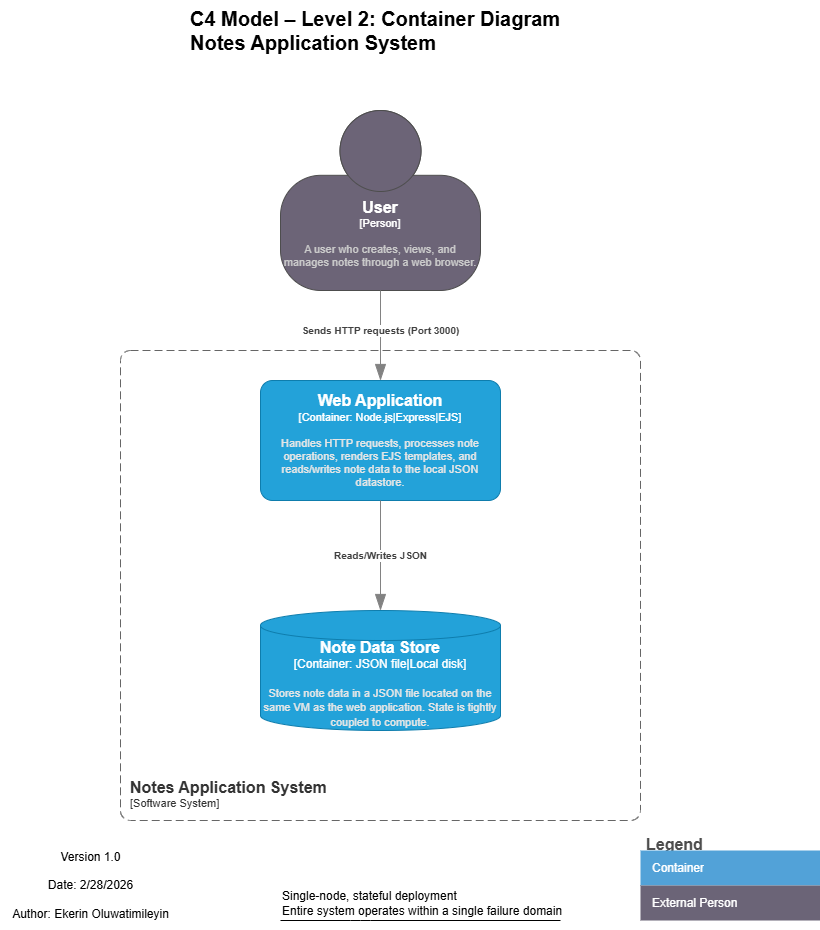

The diagram above was exported from draw.io. Its source (the exported page's mxGraphModel, read from the mxfile embedded in the PNG):
<mxGraphModel dx="800" dy="1802" grid="1" gridSize="10" guides="1" tooltips="1" connect="1" arrows="1" fold="1" page="1" pageScale="1" pageWidth="850" pageHeight="1100" background="#ffffff" math="0" shadow="0">
  <root>
    <mxCell id="0" />
    <mxCell id="1" parent="0" />
    <object placeholders="1" c4Name="User" c4Type="Person" c4Description="A user who creates, views, and manages notes through a web browser." label="&lt;font style=&quot;font-size: 16px&quot;&gt;&lt;b&gt;%c4Name%&lt;/b&gt;&lt;/font&gt;&lt;div&gt;[%c4Type%]&lt;/div&gt;&lt;br&gt;&lt;div&gt;&lt;font style=&quot;font-size: 11px&quot;&gt;&lt;font color=&quot;#cccccc&quot;&gt;%c4Description%&lt;/font&gt;&lt;/div&gt;" id="2">
      <mxCell style="html=1;fontSize=11;dashed=0;whiteSpace=wrap;fillColor=#6C6477;strokeColor=#4D4D4D;fontColor=#ffffff;shape=mxgraph.c4.person2;align=center;metaEdit=1;points=[[0.5,0,0],[1,0.5,0],[1,0.75,0],[0.75,1,0],[0.5,1,0],[0.25,1,0],[0,0.75,0],[0,0.5,0]];resizable=0;" vertex="1" parent="1">
        <mxGeometry x="280" y="-890" width="200" height="180" as="geometry" />
      </mxCell>
    </object>
    <object placeholders="1" c4Name="Web Application" c4Type="Container" c4Technology="Node.js|Express|EJS" c4Description="Handles HTTP requests, processes note operations, renders EJS templates, and reads/writes note data to the local JSON datastore." label="&lt;font style=&quot;font-size: 16px&quot;&gt; &lt;b&gt;%c4Name%&lt;/b&gt;&lt;/font&gt;&lt;div&gt;[%c4Type%: %c4Technology%]&lt;/div&gt;&lt;br&gt;&lt;div&gt;&lt;font style=&quot;font-size: 11px&quot;&gt;&lt;font color=&quot;#E6E6E6&quot;&gt;%c4Description%&lt;/font&gt;&lt;/div&gt;" id="3">
      <mxCell style="rounded=1;whiteSpace=wrap;html=1;fontSize=11;labelBackgroundColor=none;fillColor=#23A2D9;fontColor=#ffffff;align=center;arcSize=10;strokeColor=#0E7DAD;metaEdit=1;resizable=0;points=[[0.25,0,0],[0.5,0,0],[0.75,0,0],[1,0.25,0],[1,0.5,0],[1,0.75,0],[0.75,1,0],[0.5,1,0],[0.25,1,0],[0,0.75,0],[0,0.5,0],[0,0.25,0]];" vertex="1" parent="1">
        <mxGeometry x="260" y="-620" width="240" height="120" as="geometry" />
      </mxCell>
    </object>
    <object placeholders="1" c4Name="Note Data Store" c4Type="Container" c4Technology="JSON file|Local disk" c4Description="Stores note data in a JSON file located on the same VM as the web application. State is tightly coupled to compute." label="&lt;font style=&quot;font-size: 16px&quot;&gt;&lt;b&gt;%c4Name%&lt;/b&gt;&lt;/font&gt;&lt;div&gt;[%c4Type%:&amp;nbsp;%c4Technology%]&lt;/div&gt;&lt;br&gt;&lt;div&gt;&lt;font style=&quot;font-size: 11px&quot;&gt;&lt;font color=&quot;#E6E6E6&quot;&gt;%c4Description%&lt;/font&gt;&lt;/div&gt;" id="4">
      <mxCell style="shape=cylinder3;size=15;whiteSpace=wrap;html=1;boundedLbl=1;rounded=0;labelBackgroundColor=none;fillColor=#23A2D9;fontSize=12;fontColor=#ffffff;align=center;strokeColor=#0E7DAD;metaEdit=1;points=[[0.5,0,0],[1,0.25,0],[1,0.5,0],[1,0.75,0],[0.5,1,0],[0,0.75,0],[0,0.5,0],[0,0.25,0]];resizable=0;" vertex="1" parent="1">
        <mxGeometry x="260" y="-390" width="240" height="120" as="geometry" />
      </mxCell>
    </object>
    <object placeholders="1" c4Type="Relationship" c4Description="Reads/Writes JSON" label="&lt;div style=&quot;text-align: left&quot;&gt;&lt;div style=&quot;text-align: center&quot;&gt;&lt;b&gt;%c4Description%&lt;/b&gt;&lt;/div&gt;" id="9">
      <mxCell style="endArrow=blockThin;html=1;fontSize=10;fontColor=#404040;strokeWidth=1;endFill=1;strokeColor=#828282;elbow=vertical;metaEdit=1;endSize=14;startSize=14;jumpStyle=arc;jumpSize=16;rounded=0;edgeStyle=orthogonalEdgeStyle;exitX=0.5;exitY=1;exitDx=0;exitDy=0;exitPerimeter=0;entryX=0.5;entryY=0;entryDx=0;entryDy=0;entryPerimeter=0;" edge="1" parent="1" source="3" target="4">
        <mxGeometry width="240" relative="1" as="geometry">
          <mxPoint x="370" y="-450" as="sourcePoint" />
          <mxPoint x="530" y="-450" as="targetPoint" />
        </mxGeometry>
      </mxCell>
    </object>
    <object placeholders="1" c4Type="Relationship" c4Description="Sends HTTP requests (Port 3000)" label="&lt;div style=&quot;text-align: left&quot;&gt;&lt;div style=&quot;text-align: center&quot;&gt;&lt;b&gt;%c4Description%&lt;/b&gt;&lt;/div&gt;" id="10">
      <mxCell style="endArrow=blockThin;html=1;fontSize=10;fontColor=#404040;strokeWidth=1;endFill=1;strokeColor=#828282;elbow=vertical;metaEdit=1;endSize=14;startSize=14;jumpStyle=arc;jumpSize=16;rounded=0;edgeStyle=orthogonalEdgeStyle;" edge="1" parent="1">
        <mxGeometry x="-0.1111" width="240" relative="1" as="geometry">
          <mxPoint x="380" y="-710" as="sourcePoint" />
          <mxPoint x="380" y="-620" as="targetPoint" />
          <mxPoint as="offset" />
        </mxGeometry>
      </mxCell>
    </object>
    <object placeholders="1" c4Name="C4 Model – Level 2: Container Diagram&#10;Notes Application System" c4Type="ContainerDiagramTitle" c4Description="" label="&lt;font&gt;&lt;b&gt;&lt;div style=&quot;text-align: left&quot;&gt;%c4Name%&lt;/div&gt;&lt;/b&gt;&lt;/font&gt;&lt;div style=&quot;text-align: left&quot;&gt;%c4Description%&lt;/div&gt;" id="11">
      <mxCell style="text;html=1;strokeColor=none;fillColor=none;align=left;verticalAlign=top;whiteSpace=wrap;rounded=0;metaEdit=1;allowArrows=0;resizable=1;rotatable=0;connectable=0;recursiveResize=0;expand=0;pointerEvents=0;points=[[0.25,0,0],[0.5,0,0],[0.75,0,0],[1,0.25,0],[1,0.5,0],[1,0.75,0],[0.75,1,0],[0.5,1,0],[0.25,1,0],[0,0.75,0],[0,0.5,0],[0,0.25,0]];fontSize=20;" vertex="1" parent="1">
        <mxGeometry x="187.5" y="-1000" width="385" height="40" as="geometry" />
      </mxCell>
    </object>
    <object placeholders="1" c4Name="Notes Application System" c4Type="SystemScopeBoundary" c4Application="Software System" label="&lt;font style=&quot;font-size: 16px&quot;&gt;&lt;b&gt;&lt;div style=&quot;text-align: left&quot;&gt;%c4Name%&lt;/div&gt;&lt;/b&gt;&lt;/font&gt;&lt;div style=&quot;text-align: left&quot;&gt;[%c4Application%]&lt;/div&gt;" id="12">
      <mxCell style="rounded=1;fontSize=11;whiteSpace=wrap;html=1;dashed=1;arcSize=20;fillColor=none;strokeColor=#666666;fontColor=#333333;labelBackgroundColor=none;align=left;verticalAlign=bottom;labelBorderColor=none;spacingTop=0;spacing=10;dashPattern=8 4;metaEdit=1;rotatable=0;perimeter=rectanglePerimeter;noLabel=0;labelPadding=0;allowArrows=0;connectable=0;expand=0;recursiveResize=0;editable=1;pointerEvents=0;absoluteArcSize=1;points=[[0.25,0,0],[0.5,0,0],[0.75,0,0],[1,0.25,0],[1,0.5,0],[1,0.75,0],[0.75,1,0],[0.5,1,0],[0.25,1,0],[0,0.75,0],[0,0.5,0],[0,0.25,0]];" vertex="1" parent="1">
        <mxGeometry x="120" y="-650" width="520" height="470" as="geometry" />
      </mxCell>
    </object>
    <mxCell id="26" value="Legend" style="shape=table;startSize=20;container=1;collapsible=0;childLayout=tableLayout;fontSize=16;align=left;verticalAlign=top;fillColor=none;strokeColor=none;fontColor=#4D4D4D;fontStyle=1;spacingLeft=6;spacing=0;resizable=0;" vertex="1" parent="1">
      <mxGeometry x="640" y="-170" width="180" height="90" as="geometry" />
    </mxCell>
    <mxCell id="31" value="" style="shape=tableRow;horizontal=0;startSize=0;swimlaneHead=0;swimlaneBody=0;strokeColor=inherit;top=0;left=0;bottom=0;right=0;collapsible=0;dropTarget=0;fillColor=none;points=[[0,0.5],[1,0.5]];portConstraint=eastwest;fontSize=12;" vertex="1" parent="26">
      <mxGeometry y="20" width="180" height="35" as="geometry" />
    </mxCell>
    <mxCell id="32" value="Container" style="shape=partialRectangle;html=1;whiteSpace=wrap;connectable=0;strokeColor=inherit;overflow=hidden;fillColor=#52a2d8;top=0;left=0;bottom=0;right=0;pointerEvents=1;fontSize=12;align=left;fontColor=#FFFFFF;gradientColor=none;spacingLeft=10;spacingRight=4;" vertex="1" parent="31">
      <mxGeometry width="180" height="35" as="geometry">
        <mxRectangle width="180" height="35" as="alternateBounds" />
      </mxGeometry>
    </mxCell>
    <mxCell id="35" value="" style="shape=tableRow;horizontal=0;startSize=0;swimlaneHead=0;swimlaneBody=0;strokeColor=inherit;top=0;left=0;bottom=0;right=0;collapsible=0;dropTarget=0;fillColor=none;points=[[0,0.5],[1,0.5]];portConstraint=eastwest;fontSize=12;" vertex="1" parent="26">
      <mxGeometry y="55" width="180" height="35" as="geometry" />
    </mxCell>
    <mxCell id="36" value="External Person" style="shape=partialRectangle;html=1;whiteSpace=wrap;connectable=0;strokeColor=inherit;overflow=hidden;fillColor=#6b6477;top=0;left=0;bottom=0;right=0;pointerEvents=1;fontSize=12;align=left;fontColor=#FFFFFF;gradientColor=none;spacingLeft=10;spacingRight=4;" vertex="1" parent="35">
      <mxGeometry width="180" height="35" as="geometry">
        <mxRectangle width="180" height="35" as="alternateBounds" />
      </mxGeometry>
    </mxCell>
    <mxCell id="39" value="&lt;font style=&quot;font-size: 12px;&quot;&gt;Single-node, stateful deployment&lt;br&gt;Entire system operates within a single failure domain&lt;/font&gt;" style="html=1;verticalAlign=bottom;labelBackgroundColor=none;endArrow=none;endFill=0;endSize=6;align=left;" edge="1" parent="1">
      <mxGeometry x="-1" relative="1" as="geometry">
        <mxPoint x="280" y="-80" as="sourcePoint" />
        <mxPoint x="560" y="-80" as="targetPoint" />
        <Array as="points">
          <mxPoint x="360" y="-80" />
        </Array>
        <mxPoint as="offset" />
      </mxGeometry>
    </mxCell>
    <mxCell id="40" value="Version 1.0&lt;br data-end=&quot;2872&quot; data-start=&quot;2869&quot;&gt;&lt;br&gt;Date: 2/28/2026&lt;br data-end=&quot;2881&quot; data-start=&quot;2878&quot;&gt;&lt;br&gt;Author: Ekerin Oluwatimileyin" style="text;html=1;align=center;verticalAlign=middle;resizable=0;points=[];autosize=1;strokeColor=none;fillColor=none;" vertex="1" parent="1">
      <mxGeometry y="-160" width="180" height="90" as="geometry" />
    </mxCell>
  </root>
</mxGraphModel>